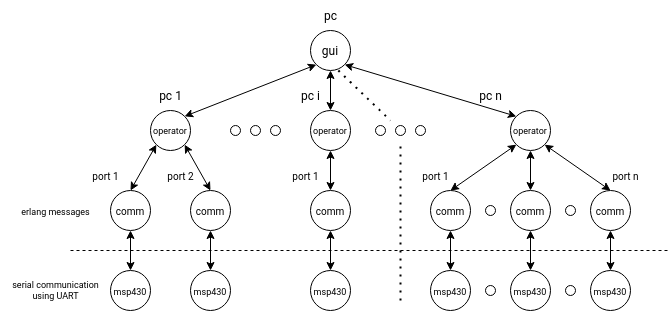

The diagram above was exported from draw.io. Its source (the exported page's mxGraphModel, read from the mxfile embedded in the PNG):
<mxGraphModel dx="819" dy="440" grid="1" gridSize="10" guides="1" tooltips="1" connect="1" arrows="1" fold="1" page="1" pageScale="1" pageWidth="850" pageHeight="1100" math="0" shadow="0">
  <root>
    <mxCell id="0" />
    <mxCell id="1" parent="0" />
    <mxCell id="bki4jDwcdj41xcI1c46b-1" value="gui" style="ellipse;whiteSpace=wrap;html=1;" vertex="1" parent="1">
      <mxGeometry x="360" y="80" width="40" height="40" as="geometry" />
    </mxCell>
    <mxCell id="bki4jDwcdj41xcI1c46b-2" value="&lt;div style=&quot;font-size: 9px;&quot; align=&quot;center&quot;&gt;operator&lt;/div&gt;" style="ellipse;whiteSpace=wrap;html=1;align=center;" vertex="1" parent="1">
      <mxGeometry x="200" y="160" width="40" height="40" as="geometry" />
    </mxCell>
    <mxCell id="bki4jDwcdj41xcI1c46b-3" value="&lt;div style=&quot;font-size: 9px;&quot; align=&quot;center&quot;&gt;operator&lt;/div&gt;" style="ellipse;whiteSpace=wrap;html=1;" vertex="1" parent="1">
      <mxGeometry x="360" y="160" width="40" height="40" as="geometry" />
    </mxCell>
    <mxCell id="bki4jDwcdj41xcI1c46b-4" value="&lt;div style=&quot;font-size: 9px;&quot; align=&quot;center&quot;&gt;operator&lt;/div&gt;" style="ellipse;whiteSpace=wrap;html=1;" vertex="1" parent="1">
      <mxGeometry x="560" y="160" width="40" height="40" as="geometry" />
    </mxCell>
    <mxCell id="bki4jDwcdj41xcI1c46b-5" value="" style="ellipse;whiteSpace=wrap;html=1;" vertex="1" parent="1">
      <mxGeometry x="425" y="175" width="10" height="10" as="geometry" />
    </mxCell>
    <mxCell id="bki4jDwcdj41xcI1c46b-6" value="" style="ellipse;whiteSpace=wrap;html=1;" vertex="1" parent="1">
      <mxGeometry x="445" y="175" width="10" height="10" as="geometry" />
    </mxCell>
    <mxCell id="bki4jDwcdj41xcI1c46b-7" value="" style="ellipse;whiteSpace=wrap;html=1;" vertex="1" parent="1">
      <mxGeometry x="465" y="175" width="10" height="10" as="geometry" />
    </mxCell>
    <mxCell id="bki4jDwcdj41xcI1c46b-9" value="&lt;font style=&quot;font-size: 10px;&quot;&gt;comm&lt;/font&gt;" style="ellipse;whiteSpace=wrap;html=1;" vertex="1" parent="1">
      <mxGeometry x="160" y="240" width="40" height="40" as="geometry" />
    </mxCell>
    <mxCell id="bki4jDwcdj41xcI1c46b-10" value="&lt;font style=&quot;font-size: 10px;&quot;&gt;comm&lt;/font&gt;" style="ellipse;whiteSpace=wrap;html=1;" vertex="1" parent="1">
      <mxGeometry x="240" y="240" width="40" height="40" as="geometry" />
    </mxCell>
    <mxCell id="bki4jDwcdj41xcI1c46b-11" value="&lt;font style=&quot;font-size: 10px;&quot;&gt;comm&lt;/font&gt;" style="ellipse;whiteSpace=wrap;html=1;" vertex="1" parent="1">
      <mxGeometry x="360" y="240" width="40" height="40" as="geometry" />
    </mxCell>
    <mxCell id="bki4jDwcdj41xcI1c46b-13" value="&lt;font style=&quot;font-size: 10px;&quot;&gt;comm&lt;/font&gt;" style="ellipse;whiteSpace=wrap;html=1;" vertex="1" parent="1">
      <mxGeometry x="480" y="240" width="40" height="40" as="geometry" />
    </mxCell>
    <mxCell id="bki4jDwcdj41xcI1c46b-14" value="&lt;font style=&quot;font-size: 10px;&quot;&gt;comm&lt;/font&gt;" style="ellipse;whiteSpace=wrap;html=1;" vertex="1" parent="1">
      <mxGeometry x="560" y="240" width="40" height="40" as="geometry" />
    </mxCell>
    <mxCell id="bki4jDwcdj41xcI1c46b-15" value="" style="ellipse;whiteSpace=wrap;html=1;" vertex="1" parent="1">
      <mxGeometry x="280" y="175" width="10" height="10" as="geometry" />
    </mxCell>
    <mxCell id="bki4jDwcdj41xcI1c46b-16" value="" style="ellipse;whiteSpace=wrap;html=1;" vertex="1" parent="1">
      <mxGeometry x="300" y="175" width="10" height="10" as="geometry" />
    </mxCell>
    <mxCell id="bki4jDwcdj41xcI1c46b-17" value="" style="ellipse;whiteSpace=wrap;html=1;" vertex="1" parent="1">
      <mxGeometry x="320" y="175" width="10" height="10" as="geometry" />
    </mxCell>
    <mxCell id="bki4jDwcdj41xcI1c46b-22" value="" style="ellipse;whiteSpace=wrap;html=1;" vertex="1" parent="1">
      <mxGeometry x="535" y="255" width="10" height="10" as="geometry" />
    </mxCell>
    <mxCell id="bki4jDwcdj41xcI1c46b-23" value="&lt;font style=&quot;font-size: 9px;&quot;&gt;msp430&lt;/font&gt;" style="ellipse;whiteSpace=wrap;html=1;" vertex="1" parent="1">
      <mxGeometry x="160" y="320" width="40" height="40" as="geometry" />
    </mxCell>
    <mxCell id="bki4jDwcdj41xcI1c46b-24" value="&lt;font style=&quot;font-size: 9px;&quot;&gt;msp430&lt;/font&gt;" style="ellipse;whiteSpace=wrap;html=1;" vertex="1" parent="1">
      <mxGeometry x="240" y="320" width="40" height="40" as="geometry" />
    </mxCell>
    <mxCell id="bki4jDwcdj41xcI1c46b-25" value="&lt;font style=&quot;font-size: 9px;&quot;&gt;msp430&lt;/font&gt;" style="ellipse;whiteSpace=wrap;html=1;" vertex="1" parent="1">
      <mxGeometry x="360" y="320" width="40" height="40" as="geometry" />
    </mxCell>
    <mxCell id="bki4jDwcdj41xcI1c46b-27" value="&lt;font style=&quot;font-size: 9px;&quot;&gt;msp430&lt;/font&gt;" style="ellipse;whiteSpace=wrap;html=1;" vertex="1" parent="1">
      <mxGeometry x="480" y="320" width="40" height="40" as="geometry" />
    </mxCell>
    <mxCell id="bki4jDwcdj41xcI1c46b-28" value="&lt;font style=&quot;font-size: 9px;&quot;&gt;msp430&lt;/font&gt;" style="ellipse;whiteSpace=wrap;html=1;" vertex="1" parent="1">
      <mxGeometry x="560" y="320" width="40" height="40" as="geometry" />
    </mxCell>
    <mxCell id="bki4jDwcdj41xcI1c46b-33" value="" style="ellipse;whiteSpace=wrap;html=1;" vertex="1" parent="1">
      <mxGeometry x="535" y="335" width="10" height="10" as="geometry" />
    </mxCell>
    <mxCell id="bki4jDwcdj41xcI1c46b-34" value="" style="endArrow=classic;html=1;rounded=0;exitX=0.5;exitY=1;exitDx=0;exitDy=0;entryX=0.5;entryY=0;entryDx=0;entryDy=0;startArrow=classic;startFill=1;" edge="1" parent="1" source="bki4jDwcdj41xcI1c46b-1" target="bki4jDwcdj41xcI1c46b-3">
      <mxGeometry width="50" height="50" relative="1" as="geometry">
        <mxPoint x="430" y="270" as="sourcePoint" />
        <mxPoint x="480" y="220" as="targetPoint" />
      </mxGeometry>
    </mxCell>
    <mxCell id="bki4jDwcdj41xcI1c46b-35" value="" style="endArrow=classic;html=1;rounded=0;exitX=1;exitY=1;exitDx=0;exitDy=0;entryX=0;entryY=0;entryDx=0;entryDy=0;startArrow=classic;startFill=1;" edge="1" parent="1" source="bki4jDwcdj41xcI1c46b-1" target="bki4jDwcdj41xcI1c46b-4">
      <mxGeometry width="50" height="50" relative="1" as="geometry">
        <mxPoint x="390" y="130" as="sourcePoint" />
        <mxPoint x="390" y="170" as="targetPoint" />
      </mxGeometry>
    </mxCell>
    <mxCell id="bki4jDwcdj41xcI1c46b-36" value="" style="endArrow=classic;html=1;rounded=0;exitX=0;exitY=1;exitDx=0;exitDy=0;entryX=1;entryY=0;entryDx=0;entryDy=0;startArrow=classic;startFill=1;" edge="1" parent="1" source="bki4jDwcdj41xcI1c46b-1" target="bki4jDwcdj41xcI1c46b-2">
      <mxGeometry width="50" height="50" relative="1" as="geometry">
        <mxPoint x="404" y="124" as="sourcePoint" />
        <mxPoint x="536" y="176" as="targetPoint" />
      </mxGeometry>
    </mxCell>
    <mxCell id="bki4jDwcdj41xcI1c46b-37" value="" style="endArrow=classic;html=1;rounded=0;exitX=0;exitY=1;exitDx=0;exitDy=0;entryX=0.5;entryY=0;entryDx=0;entryDy=0;startArrow=classic;startFill=1;" edge="1" parent="1" source="bki4jDwcdj41xcI1c46b-2" target="bki4jDwcdj41xcI1c46b-9">
      <mxGeometry width="50" height="50" relative="1" as="geometry">
        <mxPoint x="430" y="270" as="sourcePoint" />
        <mxPoint x="480" y="220" as="targetPoint" />
      </mxGeometry>
    </mxCell>
    <mxCell id="bki4jDwcdj41xcI1c46b-38" value="" style="endArrow=classic;html=1;rounded=0;exitX=1;exitY=1;exitDx=0;exitDy=0;entryX=0.5;entryY=0;entryDx=0;entryDy=0;startArrow=classic;startFill=1;" edge="1" parent="1" source="bki4jDwcdj41xcI1c46b-2" target="bki4jDwcdj41xcI1c46b-10">
      <mxGeometry width="50" height="50" relative="1" as="geometry">
        <mxPoint x="216" y="204" as="sourcePoint" />
        <mxPoint x="190" y="250" as="targetPoint" />
      </mxGeometry>
    </mxCell>
    <mxCell id="bki4jDwcdj41xcI1c46b-39" value="" style="endArrow=classic;html=1;rounded=0;exitX=0.5;exitY=1;exitDx=0;exitDy=0;entryX=0.5;entryY=0;entryDx=0;entryDy=0;startArrow=classic;startFill=1;" edge="1" parent="1" source="bki4jDwcdj41xcI1c46b-9" target="bki4jDwcdj41xcI1c46b-23">
      <mxGeometry width="50" height="50" relative="1" as="geometry">
        <mxPoint x="430" y="270" as="sourcePoint" />
        <mxPoint x="480" y="220" as="targetPoint" />
      </mxGeometry>
    </mxCell>
    <mxCell id="bki4jDwcdj41xcI1c46b-40" value="" style="endArrow=classic;html=1;rounded=0;exitX=0.5;exitY=1;exitDx=0;exitDy=0;entryX=0.5;entryY=0;entryDx=0;entryDy=0;startArrow=classic;startFill=1;" edge="1" parent="1" source="bki4jDwcdj41xcI1c46b-10" target="bki4jDwcdj41xcI1c46b-24">
      <mxGeometry width="50" height="50" relative="1" as="geometry">
        <mxPoint x="190" y="290" as="sourcePoint" />
        <mxPoint x="190" y="330" as="targetPoint" />
      </mxGeometry>
    </mxCell>
    <mxCell id="bki4jDwcdj41xcI1c46b-41" value="" style="endArrow=classic;html=1;rounded=0;exitX=0.5;exitY=1;exitDx=0;exitDy=0;entryX=0.5;entryY=0;entryDx=0;entryDy=0;startArrow=classic;startFill=1;" edge="1" parent="1" source="bki4jDwcdj41xcI1c46b-3" target="bki4jDwcdj41xcI1c46b-11">
      <mxGeometry width="50" height="50" relative="1" as="geometry">
        <mxPoint x="200" y="300" as="sourcePoint" />
        <mxPoint x="200" y="340" as="targetPoint" />
      </mxGeometry>
    </mxCell>
    <mxCell id="bki4jDwcdj41xcI1c46b-42" value="" style="endArrow=classic;html=1;rounded=0;exitX=0.5;exitY=1;exitDx=0;exitDy=0;entryX=0.5;entryY=0;entryDx=0;entryDy=0;startArrow=classic;startFill=1;" edge="1" parent="1" source="bki4jDwcdj41xcI1c46b-11" target="bki4jDwcdj41xcI1c46b-25">
      <mxGeometry width="50" height="50" relative="1" as="geometry">
        <mxPoint x="210" y="310" as="sourcePoint" />
        <mxPoint x="210" y="350" as="targetPoint" />
      </mxGeometry>
    </mxCell>
    <mxCell id="bki4jDwcdj41xcI1c46b-43" value="" style="endArrow=classic;html=1;rounded=0;exitX=0;exitY=1;exitDx=0;exitDy=0;entryX=0.5;entryY=0;entryDx=0;entryDy=0;startArrow=classic;startFill=1;" edge="1" parent="1" source="bki4jDwcdj41xcI1c46b-4" target="bki4jDwcdj41xcI1c46b-13">
      <mxGeometry width="50" height="50" relative="1" as="geometry">
        <mxPoint x="220" y="320" as="sourcePoint" />
        <mxPoint x="220" y="360" as="targetPoint" />
      </mxGeometry>
    </mxCell>
    <mxCell id="bki4jDwcdj41xcI1c46b-44" value="" style="endArrow=classic;html=1;rounded=0;exitX=0.5;exitY=1;exitDx=0;exitDy=0;entryX=0.5;entryY=0;entryDx=0;entryDy=0;startArrow=classic;startFill=1;" edge="1" parent="1" source="bki4jDwcdj41xcI1c46b-4" target="bki4jDwcdj41xcI1c46b-14">
      <mxGeometry width="50" height="50" relative="1" as="geometry">
        <mxPoint x="430" y="270" as="sourcePoint" />
        <mxPoint x="480" y="220" as="targetPoint" />
      </mxGeometry>
    </mxCell>
    <mxCell id="bki4jDwcdj41xcI1c46b-45" value="" style="endArrow=classic;html=1;rounded=0;exitX=1;exitY=1;exitDx=0;exitDy=0;entryX=0.5;entryY=0;entryDx=0;entryDy=0;startArrow=classic;startFill=1;" edge="1" parent="1" source="bki4jDwcdj41xcI1c46b-4" target="bki4jDwcdj41xcI1c46b-60">
      <mxGeometry width="50" height="50" relative="1" as="geometry">
        <mxPoint x="230" y="330" as="sourcePoint" />
        <mxPoint x="610" y="250" as="targetPoint" />
      </mxGeometry>
    </mxCell>
    <mxCell id="bki4jDwcdj41xcI1c46b-46" value="" style="endArrow=classic;html=1;rounded=0;exitX=0.5;exitY=1;exitDx=0;exitDy=0;entryX=0.5;entryY=0;entryDx=0;entryDy=0;startArrow=classic;startFill=1;" edge="1" parent="1" source="bki4jDwcdj41xcI1c46b-13" target="bki4jDwcdj41xcI1c46b-27">
      <mxGeometry width="50" height="50" relative="1" as="geometry">
        <mxPoint x="390" y="290" as="sourcePoint" />
        <mxPoint x="390" y="330" as="targetPoint" />
      </mxGeometry>
    </mxCell>
    <mxCell id="bki4jDwcdj41xcI1c46b-47" value="" style="endArrow=classic;html=1;rounded=0;exitX=0.5;exitY=1;exitDx=0;exitDy=0;entryX=0.5;entryY=0;entryDx=0;entryDy=0;startArrow=classic;startFill=1;" edge="1" parent="1" source="bki4jDwcdj41xcI1c46b-14" target="bki4jDwcdj41xcI1c46b-28">
      <mxGeometry width="50" height="50" relative="1" as="geometry">
        <mxPoint x="400" y="300" as="sourcePoint" />
        <mxPoint x="400" y="340" as="targetPoint" />
      </mxGeometry>
    </mxCell>
    <mxCell id="bki4jDwcdj41xcI1c46b-52" value="pc 1" style="text;html=1;align=center;verticalAlign=middle;resizable=0;points=[];autosize=1;strokeColor=none;fillColor=none;" vertex="1" parent="1">
      <mxGeometry x="195" y="130" width="50" height="30" as="geometry" />
    </mxCell>
    <mxCell id="bki4jDwcdj41xcI1c46b-53" value="pc" style="text;html=1;align=center;verticalAlign=middle;resizable=0;points=[];autosize=1;strokeColor=none;fillColor=none;" vertex="1" parent="1">
      <mxGeometry x="360" y="50" width="40" height="30" as="geometry" />
    </mxCell>
    <mxCell id="bki4jDwcdj41xcI1c46b-54" value="pc i" style="text;html=1;align=center;verticalAlign=middle;resizable=0;points=[];autosize=1;strokeColor=none;fillColor=none;" vertex="1" parent="1">
      <mxGeometry x="340" y="130" width="40" height="30" as="geometry" />
    </mxCell>
    <mxCell id="bki4jDwcdj41xcI1c46b-55" value="pc n" style="text;html=1;align=center;verticalAlign=middle;resizable=0;points=[];autosize=1;strokeColor=none;fillColor=none;" vertex="1" parent="1">
      <mxGeometry x="515" y="130" width="50" height="30" as="geometry" />
    </mxCell>
    <mxCell id="bki4jDwcdj41xcI1c46b-56" value="&lt;font style=&quot;font-size: 10px;&quot;&gt;port 1&lt;/font&gt;" style="text;html=1;align=center;verticalAlign=middle;resizable=0;points=[];autosize=1;strokeColor=none;fillColor=none;" vertex="1" parent="1">
      <mxGeometry x="130" y="210" width="50" height="30" as="geometry" />
    </mxCell>
    <mxCell id="bki4jDwcdj41xcI1c46b-57" value="&lt;font style=&quot;font-size: 10px;&quot;&gt;port 2&lt;br&gt;&lt;/font&gt;" style="text;html=1;align=center;verticalAlign=middle;resizable=0;points=[];autosize=1;strokeColor=none;fillColor=none;" vertex="1" parent="1">
      <mxGeometry x="205" y="210" width="50" height="30" as="geometry" />
    </mxCell>
    <mxCell id="bki4jDwcdj41xcI1c46b-58" value="&lt;font style=&quot;font-size: 10px;&quot;&gt;port 1&lt;/font&gt;" style="text;html=1;align=center;verticalAlign=middle;resizable=0;points=[];autosize=1;strokeColor=none;fillColor=none;" vertex="1" parent="1">
      <mxGeometry x="330" y="210" width="50" height="30" as="geometry" />
    </mxCell>
    <mxCell id="bki4jDwcdj41xcI1c46b-59" value="&lt;font style=&quot;font-size: 10px;&quot;&gt;port 1&lt;/font&gt;" style="text;html=1;align=center;verticalAlign=middle;resizable=0;points=[];autosize=1;strokeColor=none;fillColor=none;" vertex="1" parent="1">
      <mxGeometry x="460" y="210" width="50" height="30" as="geometry" />
    </mxCell>
    <mxCell id="bki4jDwcdj41xcI1c46b-60" value="&lt;font style=&quot;font-size: 10px;&quot;&gt;comm&lt;/font&gt;" style="ellipse;whiteSpace=wrap;html=1;" vertex="1" parent="1">
      <mxGeometry x="640" y="240" width="40" height="40" as="geometry" />
    </mxCell>
    <mxCell id="bki4jDwcdj41xcI1c46b-61" value="&lt;font style=&quot;font-size: 9px;&quot;&gt;msp430&lt;/font&gt;" style="ellipse;whiteSpace=wrap;html=1;" vertex="1" parent="1">
      <mxGeometry x="640" y="320" width="40" height="40" as="geometry" />
    </mxCell>
    <mxCell id="bki4jDwcdj41xcI1c46b-62" value="" style="endArrow=classic;html=1;rounded=0;exitX=0.5;exitY=1;exitDx=0;exitDy=0;entryX=0.5;entryY=0;entryDx=0;entryDy=0;startArrow=classic;startFill=1;" edge="1" parent="1" source="bki4jDwcdj41xcI1c46b-60" target="bki4jDwcdj41xcI1c46b-61">
      <mxGeometry width="50" height="50" relative="1" as="geometry">
        <mxPoint x="480" y="300" as="sourcePoint" />
        <mxPoint x="480" y="340" as="targetPoint" />
      </mxGeometry>
    </mxCell>
    <mxCell id="bki4jDwcdj41xcI1c46b-64" value="" style="ellipse;whiteSpace=wrap;html=1;" vertex="1" parent="1">
      <mxGeometry x="615" y="255" width="10" height="10" as="geometry" />
    </mxCell>
    <mxCell id="bki4jDwcdj41xcI1c46b-65" value="" style="ellipse;whiteSpace=wrap;html=1;" vertex="1" parent="1">
      <mxGeometry x="615" y="335" width="10" height="10" as="geometry" />
    </mxCell>
    <mxCell id="bki4jDwcdj41xcI1c46b-68" value="&lt;font style=&quot;font-size: 10px;&quot;&gt;port n&lt;br&gt;&lt;/font&gt;" style="text;html=1;align=center;verticalAlign=middle;resizable=0;points=[];autosize=1;strokeColor=none;fillColor=none;" vertex="1" parent="1">
      <mxGeometry x="650" y="210" width="50" height="30" as="geometry" />
    </mxCell>
    <mxCell id="bki4jDwcdj41xcI1c46b-69" value="" style="endArrow=none;dashed=1;html=1;dashPattern=1 3;strokeWidth=2;rounded=0;exitX=0.696;exitY=1;exitDx=0;exitDy=0;exitPerimeter=0;" edge="1" parent="1" source="bki4jDwcdj41xcI1c46b-1">
      <mxGeometry width="50" height="50" relative="1" as="geometry">
        <mxPoint x="430" y="270" as="sourcePoint" />
        <mxPoint x="440" y="170" as="targetPoint" />
      </mxGeometry>
    </mxCell>
    <mxCell id="bki4jDwcdj41xcI1c46b-70" value="" style="endArrow=none;dashed=1;html=1;dashPattern=1 3;strokeWidth=2;rounded=0;" edge="1" parent="1">
      <mxGeometry width="50" height="50" relative="1" as="geometry">
        <mxPoint x="450" y="350" as="sourcePoint" />
        <mxPoint x="450" y="190" as="targetPoint" />
      </mxGeometry>
    </mxCell>
    <mxCell id="bki4jDwcdj41xcI1c46b-73" value="" style="endArrow=none;dashed=1;html=1;rounded=0;" edge="1" parent="1">
      <mxGeometry width="50" height="50" relative="1" as="geometry">
        <mxPoint x="120" y="300" as="sourcePoint" />
        <mxPoint x="720" y="300" as="targetPoint" />
      </mxGeometry>
    </mxCell>
    <mxCell id="bki4jDwcdj41xcI1c46b-74" value="&lt;div style=&quot;font-size: 9px;&quot;&gt;&lt;font style=&quot;font-size: 9px;&quot;&gt;serial communication&lt;/font&gt;&lt;/div&gt;&lt;div style=&quot;font-size: 9px;&quot;&gt;&lt;font style=&quot;font-size: 9px;&quot;&gt;using UART&lt;font style=&quot;font-size: 9px;&quot;&gt;&lt;br&gt;&lt;/font&gt;&lt;/font&gt;&lt;/div&gt;" style="text;html=1;align=center;verticalAlign=middle;resizable=0;points=[];autosize=1;strokeColor=none;fillColor=none;" vertex="1" parent="1">
      <mxGeometry x="50" y="320" width="110" height="40" as="geometry" />
    </mxCell>
    <mxCell id="bki4jDwcdj41xcI1c46b-75" value="&lt;font style=&quot;font-size: 9px;&quot;&gt;erlang messages&lt;br&gt;&lt;/font&gt;" style="text;html=1;align=center;verticalAlign=middle;resizable=0;points=[];autosize=1;strokeColor=none;fillColor=none;" vertex="1" parent="1">
      <mxGeometry x="60" y="245" width="90" height="30" as="geometry" />
    </mxCell>
  </root>
</mxGraphModel>